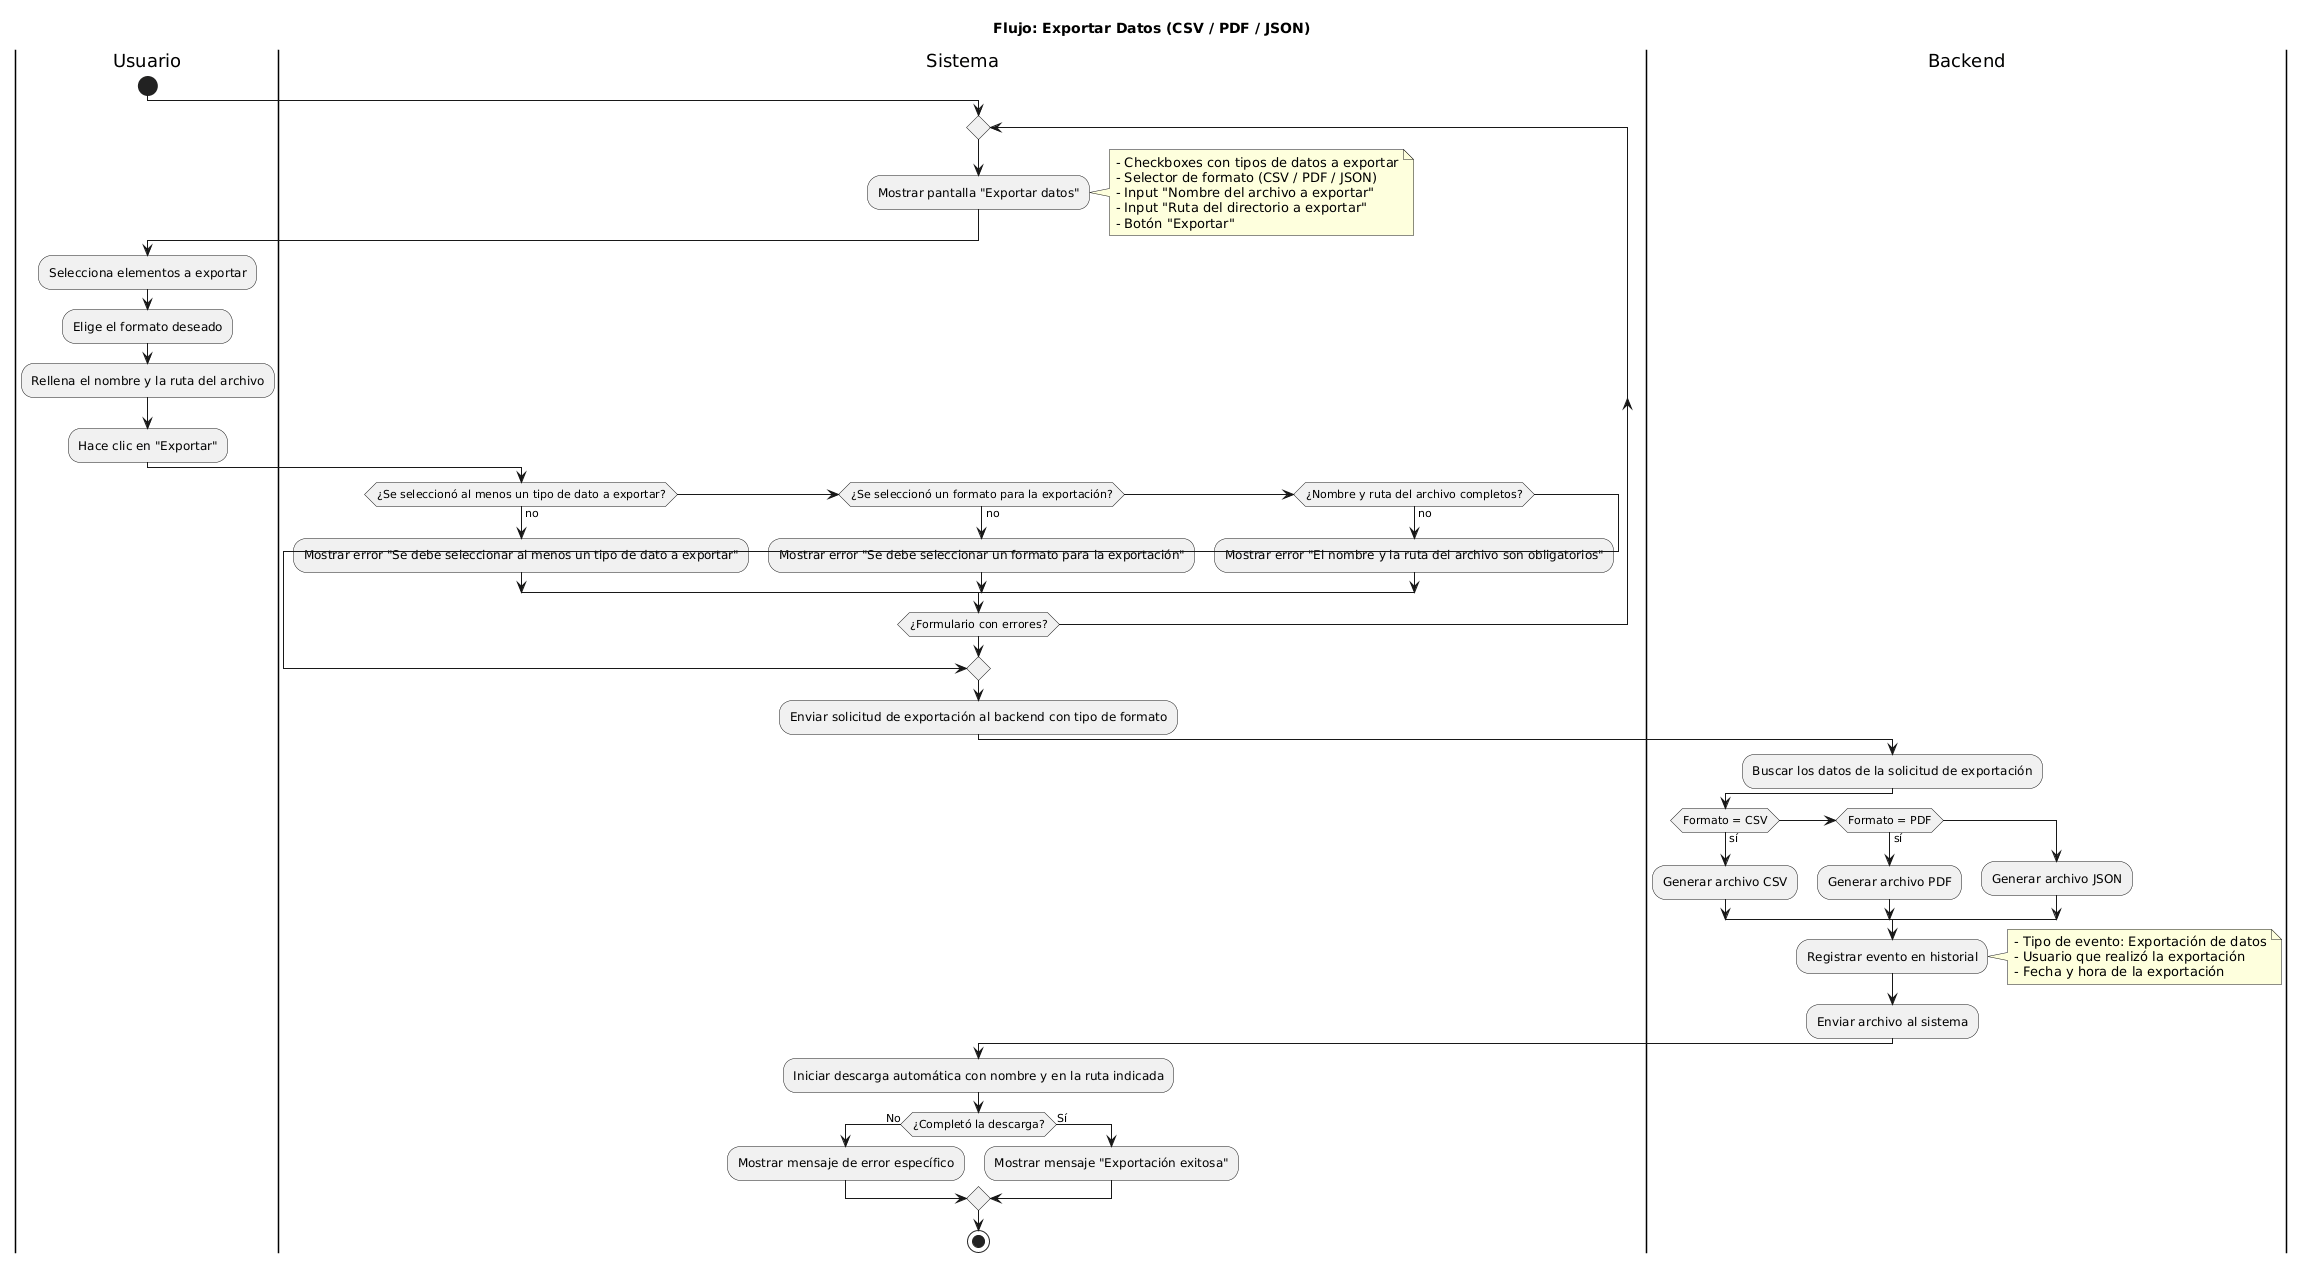

The diagram above was rendered by PlantUML. Its source (embedded in the PNG):
@startuml
title Flujo: Exportar Datos (CSV / PDF / JSON)

|Usuario|
start

|Sistema|
  repeat
  :Mostrar pantalla "Exportar datos";
    note right
      - Checkboxes con tipos de datos a exportar
      - Selector de formato (CSV / PDF / JSON)
      - Input "Nombre del archivo a exportar"
      - Input "Ruta del directorio a exportar"
      - Botón "Exportar"
    end note

  |Usuario|
  :Selecciona elementos a exportar;
  :Elige el formato deseado;
  :Rellena el nombre y la ruta del archivo;
  :Hace clic en "Exportar";

  |Sistema|
    if (¿Se seleccionó al menos un tipo de dato a exportar?) then (no)
      :Mostrar error "Se debe seleccionar al menos un tipo de dato a exportar";
    elseif (¿Se seleccionó un formato para la exportación?) then (no)
      :Mostrar error "Se debe seleccionar un formato para la exportación";
    elseif (¿Nombre y ruta del archivo completos?) then (no)
      :Mostrar error "El nombre y la ruta del archivo son obligatorios";
    else
      break
    endif

  repeat while (¿Formulario con errores?)
  :Enviar solicitud de exportación al backend con tipo de formato;

|Backend|
:Buscar los datos de la solicitud de exportación;

if (Formato = CSV) then (sí)
  :Generar archivo CSV;
elseif (Formato = PDF) then (sí)
  :Generar archivo PDF;
else
  :Generar archivo JSON;
endif

:Registrar evento en historial;
 note right
  - Tipo de evento: Exportación de datos
  - Usuario que realizó la exportación
  - Fecha y hora de la exportación
end note
:Enviar archivo al sistema;

|Sistema|
:Iniciar descarga automática con nombre y en la ruta indicada;

if (¿Completó la descarga?) then (No)
  :Mostrar mensaje de error específico;
else (Sí)
  :Mostrar mensaje "Exportación exitosa";
endif

stop
@enduml